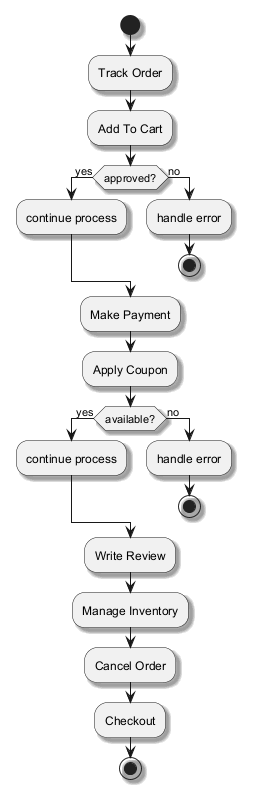

The diagram above was rendered by PlantUML. Its source (embedded in the PNG):
@startuml
skinparam backgroundColor #FFFFFF
skinparam classBackgroundColor #F3E5F5
skinparam classBorderColor #6A1B9A
skinparam shadowing true
start
:Track Order;
:Add To Cart;
if (approved?) then (yes)
:continue process;
else (no)
:handle error;
stop
endif
:Make Payment;
:Apply Coupon;
if (available?) then (yes)
:continue process;
else (no)
:handle error;
stop
endif
:Write Review;
:Manage Inventory;
:Cancel Order;
:Checkout;
stop
@enduml